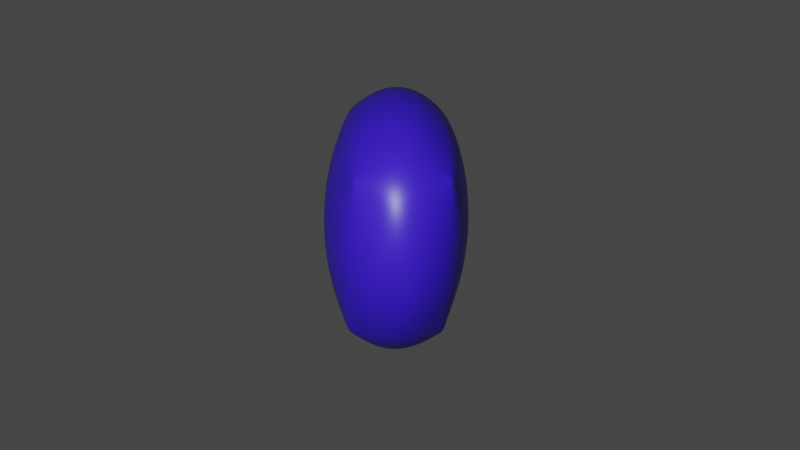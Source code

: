 # Source: VIRUS_SPANISH_FLU.IMG.blend  (saved by Blender 2.92.15; exported with 4.5.12 LTS)
import bpy
from mathutils import Matrix  # noqa: F401  (used for matrix-valued properties, if any)

bpy.ops.wm.read_factory_settings(use_empty=True)
scene = bpy.context.scene
scene.name = 'Scene'

# ---- collections
col_collection = bpy.data.collections.new('Collection'); scene.collection.children.link(col_collection)

# ---- materials (node trees are filled in below, after node groups)
mat_material = bpy.data.materials.new('Material')
mat_material.alpha_threshold = 0.0
mat_material.use_transparent_shadow = False
mat_material.line_color = (0.0, 0.0, 0.0, 1.0)

# ---- material node trees
mat_material.use_nodes = True; mat_material.node_tree.nodes.clear()
_N = mat_material.node_tree.nodes; _L = mat_material.node_tree.links
n0 = _N.new('ShaderNodeOutputMaterial'); n0.name = 'Material Output'; n0.location = (300, 300)
n1 = _N.new('ShaderNodeBsdfPrincipled'); n1.name = 'Principled BSDF'; n1.location = (10, 300)
n1.distribution = 'GGX'
n1.subsurface_method = 'BURLEY'
n1.inputs[0].default_value = (0.04741, 0.01314, 0.8, 1.0)
n1.inputs[2].default_value = 0.4
n1.inputs[3].default_value = 1.45
n1.inputs[27].default_value = (0.0, 0.0, 0.0, 1.0)
n1.inputs[28].default_value = 1.0
_L.new(n1.outputs[0], n0.inputs[0])
n0.is_active_output = True

# ---- world
world_world = bpy.data.worlds.new('World'); scene.world = world_world
world_world.use_nodes = True; world_world.node_tree.nodes.clear()
_N = world_world.node_tree.nodes; _L = world_world.node_tree.links
n0 = _N.new('ShaderNodeOutputWorld'); n0.name = 'World Output'; n0.location = (300, 300)
n1 = _N.new('ShaderNodeBackground'); n1.name = 'Background'; n1.location = (10, 300)
n1.inputs[0].default_value = (0.05088, 0.05088, 0.05088, 1.0)
_L.new(n1.outputs[0], n0.inputs[0])
n0.is_active_output = True
world_world.color = (0.05088, 0.05088, 0.05088)
world_world.use_sun_shadow = False
world_world.sun_shadow_jitter_overblur = 0.0

# ---- cameras
cam_camera = bpy.data.cameras.new('Camera')
cam_camera.clip_end = 100.0
cam_camera.ortho_scale = 7.314

# ---- lights
light_light = bpy.data.lights.new('Light', 'POINT')
light_light.transmission_factor = 0.0
light_light.energy = 1000.0
light_light.shadow_soft_size = 0.1
light_light.shadow_maximum_resolution = 0.006
light_light.use_absolute_resolution = True

# ---- meshes
me_cube = bpy.data.meshes.new('Cube')
me_cube.from_pydata([(0.6121, 0.8389, 0.2231), (0.2231, 1.0, 0.2231), (0.2231, 0.8389, 0.6121), (0.637, 0.6279, 0.637), (0.2231, 0.6121, 0.8389), (0.2231, 0.2231, 1.0), (0.6121, 0.2231, 0.8389), (0.637, 0.637, 0.6279), (0.8389, 0.6121, 0.2231), (0.6279, 0.637, 0.637), (0.8389, 0.2231, 0.6121), (1.0, 0.2231, 0.2231), (0.6133, 0.2234, -0.8397), (0.2231, 0.2231, -1.0), (0.2231, 0.6121, -0.8389), (0.6371, 0.637, -0.628), (0.2231, 0.8389, -0.6121), (0.2231, 1.0, -0.2231), (0.6121, 0.8389, -0.2231), (0.6372, 0.6279, -0.6371), (0.8447, 0.2239, -0.6127), (0.628, 0.637, -0.6371), (0.8391, 0.6121, -0.2231), (0.9974, 0.2227, -0.2226), (0.8389, -0.6121, 0.2231), (1.0, -0.2231, 0.2231), (0.8389, -0.2231, 0.6121), (0.6279, -0.637, 0.637), (0.6121, -0.2231, 0.8389), (0.2231, -0.2231, 1.0), (0.2231, -0.6121, 0.8389), (0.637, -0.637, 0.6279), (0.6121, -0.8389, 0.2231), (0.637, -0.6279, 0.637), (0.2231, -0.8389, 0.6121), (0.2231, -1.0, 0.2231), (0.8389, -0.2231, -0.6121), (1.0, -0.2231, -0.2231), (0.8389, -0.6121, -0.2231), (0.6279, -0.637, -0.637), (0.6121, -0.8389, -0.2231), (0.2231, -1.0, -0.2231), (0.2231, -0.8389, -0.6121), (0.637, -0.6279, -0.637), (0.6121, -0.2231, -0.8389), (0.637, -0.637, -0.6279), (0.2231, -0.6121, -0.8389), (0.2231, -0.2231, -1.0), (-0.2231, 0.8389, 0.6121), (-0.2231, 1.0, 0.2231), (-0.6121, 0.8389, 0.2231), (-0.637, 0.6279, 0.637), (-0.8459, 0.613, 0.2245), (-0.9988, 0.2229, 0.2228), (-0.8428, 0.2239, 0.615), (-0.6279, 0.637, 0.637), (-0.2231, 0.6121, 0.8389), (-0.637, 0.637, 0.6279), (-0.6118, 0.223, 0.8384), (-0.2231, 0.2231, 1.0), (-0.8353, 0.2223, -0.6099), (-0.997, 0.2216, -0.2226), (-0.8416, 0.6128, -0.2236), (-0.6283, 0.6371, -0.6373), (-0.6121, 0.8389, -0.2231), (-0.2231, 1.0, -0.2231), (-0.2231, 0.8389, -0.6121), (-0.6377, 0.6281, -0.6375), (-0.6131, 0.2233, -0.8392), (-0.6376, 0.6371, -0.6282), (-0.2231, 0.6121, -0.8389), (-0.2231, 0.2231, -1.0), (-0.8389, -0.2231, 0.6121), (-1.001, -0.2233, 0.2229), (-0.8379, -0.6114, 0.2229), (-0.6279, -0.637, 0.637), (-0.6121, -0.8389, 0.2231), (-0.2231, -1.0, 0.2231), (-0.2231, -0.8389, 0.6121), (-0.637, -0.6279, 0.637), (-0.6121, -0.2231, 0.8389), (-0.637, -0.637, 0.6279), (-0.2231, -0.6121, 0.8389), (-0.2231, -0.2231, 1.0), (-0.6146, -0.2236, -0.8406), (-0.2231, -0.2231, -1.0), (-0.2231, -0.6121, -0.8389), (-0.637, -0.637, -0.6279), (-0.2231, -0.8389, -0.6121), (-0.2231, -1.0, -0.2231), (-0.6121, -0.8389, -0.2231), (-0.637, -0.6279, -0.637), (-0.8362, -0.2225, -0.6103), (-0.6279, -0.637, -0.637), (-0.8386, -0.6119, -0.223), (-1.002, -0.2243, -0.2235)], [], [(32, 40, 38, 24), (68, 84, 92, 60), (39, 43, 45), (23, 11, 25, 37), (44, 12, 20, 36), (65, 49, 1, 17), (14, 70, 66, 16), (30, 82, 78, 34), (86, 46, 42, 88), (50, 64, 62, 52), (75, 79, 81), (90, 76, 74, 94), (63, 67, 69), (71, 13, 47, 85), (3, 7, 9), (87, 91, 93), (27, 31, 33), (80, 58, 54, 72), (41, 35, 77, 89), (5, 59, 83, 29), (51, 55, 57), (95, 73, 53, 61), (6, 28, 26, 10), (15, 19, 21), (56, 4, 2, 48), (0, 1, 2, 3), (4, 5, 6, 7), (8, 9, 10, 11), (12, 13, 14, 15), (16, 17, 18, 19), (20, 21, 22, 23), (24, 25, 26, 27), (28, 29, 30, 31), (32, 33, 34, 35), (36, 37, 38, 39), (40, 41, 42, 43), (44, 45, 46, 47), (48, 49, 50, 51), (52, 53, 54, 55), (56, 57, 58, 59), (60, 61, 62, 63), (64, 65, 66, 67), (68, 69, 70, 71), (72, 73, 74, 75), (76, 77, 78, 79), (80, 81, 82, 83), (84, 85, 86, 87), (88, 89, 90, 91), (92, 93, 94, 95), (8, 0, 3, 9), (2, 4, 7, 3), (6, 10, 9, 7), (20, 12, 15, 21), (14, 16, 19, 15), (18, 22, 21, 19), (32, 24, 27, 33), (26, 28, 31, 27), (30, 34, 33, 31), (44, 36, 39, 45), (38, 40, 43, 39), (42, 46, 45, 43), (56, 48, 51, 57), (50, 52, 55, 51), (54, 58, 57, 55), (68, 60, 63, 69), (62, 64, 67, 63), (66, 70, 69, 67), (80, 72, 75, 81), (74, 76, 79, 75), (78, 82, 81, 79), (92, 84, 87, 93), (86, 88, 91, 87), (90, 94, 93, 91), (71, 85, 84, 68), (95, 61, 60, 92), (13, 71, 70, 14), (65, 17, 16, 66), (11, 23, 22, 8), (17, 1, 0, 18), (89, 77, 76, 90), (73, 95, 94, 74), (35, 41, 40, 32), (37, 25, 24, 38), (49, 65, 64, 50), (61, 53, 52, 62), (29, 83, 82, 30), (77, 35, 34, 78), (5, 29, 28, 6), (25, 11, 10, 26), (85, 47, 46, 86), (41, 89, 88, 42), (83, 59, 58, 80), (53, 73, 72, 54), (59, 5, 4, 56), (1, 49, 48, 2), (47, 13, 12, 44), (23, 37, 36, 20), (8, 22, 18, 0)])
_uv = me_cube.uv_layers.new(name='UVMap')
_uv.uv.foreach_set('vector', [0.5279, 0.7783, 0.4721, 0.7783, 0.4721, 0.7217, 0.5279, 0.7217, 0.1735, 0.5971, 0.1735, 0.6529, 0.1451, 0.6529, 0.1451, 0.5971, 0.3971, 0.7965, 0.3983, 0.7954, 0.3983, 0.7954, 0.4721, 0.5971, 0.5279, 0.5971, 0.5279, 0.6529, 0.4721, 0.6529, 0.3467, 0.6529, 0.3467, 0.5971, 0.4033, 0.5971, 0.4033, 0.6529, 0.4721, 0.3471, 0.5279, 0.3471, 0.5279, 0.4029, 0.4721, 0.4029, 0.2779, 0.5485, 0.2221, 0.5485, 0.2221, 0.5201, 0.2779, 0.5201, 0.6049, 0.8471, 0.6049, 0.9029, 0.5765, 0.9029, 0.5765, 0.8471, 0.2221, 0.7015, 0.2779, 0.7015, 0.2779, 0.7299, 0.2221, 0.7299, 0.5279, 0.2783, 0.4721, 0.2783, 0.4721, 0.2217, 0.5279, 0.2217, 0.5796, 0.04537, 0.5796, 0.04651, 0.5785, 0.04537, 0.4721, 0.02014, 0.5279, 0.02014, 0.5279, 0.04849, 0.4721, 0.04849, 0.4204, 0.2046, 0.4204, 0.2035, 0.4215, 0.2046, 0.2221, 0.5971, 0.2779, 0.5971, 0.2779, 0.6529, 0.2221, 0.6529, 0.5796, 0.4546, 0.5785, 0.4546, 0.5796, 0.4535, 0.1704, 0.7046, 0.1704, 0.7035, 0.1715, 0.7046, 0.5796, 0.7046, 0.5785, 0.7046, 0.5796, 0.7035, 0.6049, 0.09711, 0.6049, 0.1529, 0.5765, 0.1529, 0.5765, 0.09711, 0.4721, 0.8471, 0.5279, 0.8471, 0.5279, 0.9029, 0.4721, 0.9029, 0.7221, 0.5971, 0.7779, 0.5971, 0.7779, 0.6529, 0.7221, 0.6529, 0.5796, 0.2267, 0.5796, 0.2267, 0.5785, 0.2279, 0.4721, 0.09711, 0.5279, 0.09711, 0.5279, 0.1529, 0.4721, 0.1529, 0.6533, 0.5971, 0.6533, 0.6529, 0.5967, 0.6529, 0.5967, 0.5971, 0.3296, 0.5454, 0.3296, 0.5465, 0.3285, 0.5454, 0.6049, 0.3471, 0.6049, 0.4029, 0.5765, 0.4029, 0.5765, 0.3471, 0.5279, 0.4515, 0.5279, 0.4314, 0.5564, 0.4029, 0.5564, 0.4314, 0.6049, 0.4029, 0.625, 0.4029, 0.625, 0.4314, 0.5901, 0.4314, 0.5279, 0.5283, 0.5564, 0.4989, 0.5564, 0.5686, 0.5279, 0.5686, 0.3265, 0.5971, 0.3064, 0.5971, 0.2779, 0.5686, 0.3064, 0.5686, 0.2779, 0.5201, 0.2779, 0.5, 0.3064, 0.5, 0.3064, 0.5349, 0.4033, 0.5971, 0.3739, 0.5686, 0.4436, 0.5686, 0.4436, 0.5971, 0.5279, 0.7217, 0.5279, 0.6814, 0.5564, 0.6814, 0.5564, 0.7511, 0.6292, 0.7985, 0.625, 0.8471, 0.6049, 0.8186, 0.5901, 0.8186, 0.5279, 0.7985, 0.5564, 0.8186, 0.5564, 0.8471, 0.5564, 0.8471, 0.4033, 0.6529, 0.4436, 0.6529, 0.4436, 0.6814, 0.3739, 0.6814, 0.3265, 0.7542, 0.2779, 0.75, 0.3064, 0.7299, 0.3064, 0.7151, 0.3265, 0.6529, 0.3064, 0.6814, 0.2779, 0.6814, 0.2779, 0.6814, 0.5765, 0.327, 0.5279, 0.3186, 0.5564, 0.2783, 0.5564, 0.2489, 0.5279, 0.2015, 0.5279, 0.1814, 0.5564, 0.1529, 0.5564, 0.1814, 0.6292, 0.2015, 0.5901, 0.1814, 0.6049, 0.1814, 0.625, 0.1529, 0.1451, 0.5971, 0.125, 0.5971, 0.125, 0.5686, 0.1599, 0.5686, 0.1735, 0.4958, 0.2221, 0.5, 0.1936, 0.5201, 0.1936, 0.5349, 0.1735, 0.5971, 0.1936, 0.5686, 0.2221, 0.5686, 0.1936, 0.5971, 0.5765, 0.09711, 0.5279, 0.09711, 0.5279, 0.04849, 0.5796, 0.04537, 0.5279, 0.02014, 0.5279, 0.0, 0.5564, 0.0, 0.5564, 0.03488, 0.6144, 0.08762, 0.5901, 0.03374, 0.6049, 0.04849, 0.625, 0.06863, 0.1735, 0.6529, 0.2221, 0.6529, 0.2221, 0.7015, 0.1704, 0.7046, 0.2126, 0.7394, 0.1936, 0.75, 0.1735, 0.7299, 0.1936, 0.7151, 0.1356, 0.6624, 0.1599, 0.7163, 0.1451, 0.7015, 0.125, 0.6814, 0.5279, 0.5283, 0.5279, 0.4717, 0.5564, 0.5011, 0.5564, 0.4989, 0.5765, 0.4029, 0.6049, 0.4029, 0.5785, 0.4546, 0.5796, 0.4546, 0.6533, 0.5971, 0.5967, 0.5971, 0.6261, 0.5686, 0.6239, 0.5686, 0.4033, 0.5971, 0.3467, 0.5971, 0.3761, 0.5686, 0.3739, 0.5686, 0.2779, 0.5485, 0.2779, 0.5201, 0.3296, 0.5465, 0.3296, 0.5454, 0.3265, 0.5201, 0.3549, 0.5485, 0.3285, 0.5454, 0.3296, 0.5465, 0.5279, 0.7783, 0.5279, 0.7217, 0.5564, 0.7511, 0.5564, 0.7489, 0.5967, 0.6529, 0.6533, 0.6529, 0.6239, 0.6814, 0.6261, 0.6814, 0.6049, 0.8471, 0.5765, 0.8471, 0.5913, 0.8186, 0.5901, 0.8186, 0.3467, 0.6529, 0.4033, 0.6529, 0.3739, 0.6814, 0.3761, 0.6814, 0.4721, 0.7217, 0.4721, 0.7783, 0.4436, 0.7489, 0.4436, 0.7511, 0.2779, 0.7299, 0.2779, 0.7015, 0.3064, 0.7163, 0.3064, 0.7151, 0.6049, 0.3471, 0.5765, 0.3471, 0.5913, 0.3186, 0.5901, 0.3186, 0.5279, 0.2783, 0.5279, 0.2217, 0.5564, 0.2511, 0.5564, 0.2489, 0.5765, 0.1529, 0.6049, 0.1529, 0.5901, 0.1814, 0.5913, 0.1814, 0.1735, 0.5971, 0.1451, 0.5971, 0.1599, 0.5686, 0.1587, 0.5686, 0.4721, 0.2217, 0.4721, 0.2783, 0.4436, 0.2489, 0.4436, 0.2511, 0.2221, 0.5201, 0.2221, 0.5485, 0.1936, 0.5337, 0.1936, 0.5349, 0.6049, 0.09711, 0.5765, 0.09711, 0.5796, 0.04537, 0.5785, 0.04537, 0.5279, 0.04849, 0.5279, 0.02014, 0.5796, 0.04651, 0.5796, 0.04537, 0.5765, 0.02014, 0.6049, 0.04849, 0.5785, 0.04537, 0.5796, 0.04651, 0.1451, 0.6529, 0.1735, 0.6529, 0.1704, 0.7046, 0.1715, 0.7046, 0.2221, 0.7015, 0.2221, 0.7299, 0.1704, 0.7035, 0.1704, 0.7046, 0.1735, 0.7299, 0.1451, 0.7015, 0.1715, 0.7046, 0.1704, 0.7035, 0.2221, 0.5971, 0.2221, 0.6529, 0.1735, 0.6529, 0.1735, 0.5971, 0.125, 0.6529, 0.125, 0.5971, 0.1451, 0.5971, 0.1451, 0.6529, 0.2779, 0.5971, 0.2221, 0.5971, 0.2221, 0.5485, 0.2779, 0.5485, 0.2221, 0.5, 0.2779, 0.5, 0.2779, 0.5201, 0.2221, 0.5201, 0.5279, 0.5971, 0.4721, 0.5971, 0.4721, 0.5283, 0.5279, 0.5283, 0.4721, 0.4029, 0.5279, 0.4029, 0.5279, 0.4717, 0.4721, 0.4717, 0.4721, 0.0, 0.5279, 0.0, 0.5279, 0.02014, 0.4721, 0.02014, 0.5279, 0.09711, 0.4721, 0.09711, 0.4721, 0.04849, 0.5279, 0.04849, 0.5279, 0.8471, 0.4721, 0.8471, 0.4721, 0.7783, 0.5279, 0.7783, 0.4721, 0.6529, 0.5279, 0.6529, 0.5279, 0.7217, 0.4721, 0.7217, 0.5279, 0.3471, 0.4721, 0.3471, 0.4721, 0.2783, 0.5279, 0.2783, 0.4721, 0.1529, 0.5279, 0.1529, 0.5279, 0.2217, 0.4721, 0.2217, 0.625, 0.8471, 0.625, 0.9029, 0.6049, 0.9029, 0.6049, 0.8471, 0.5279, 0.9029, 0.5279, 0.8471, 0.5765, 0.8471, 0.5765, 0.9029, 0.7221, 0.5971, 0.7221, 0.6529, 0.6533, 0.6529, 0.6533, 0.5971, 0.5279, 0.6529, 0.5279, 0.5971, 0.5967, 0.5971, 0.5967, 0.6529, 0.2221, 0.6529, 0.2779, 0.6529, 0.2779, 0.7015, 0.2221, 0.7015, 0.2779, 0.75, 0.2221, 0.75, 0.2221, 0.7299, 0.2779, 0.7299, 0.625, 0.09711, 0.625, 0.1529, 0.6049, 0.1529, 0.6049, 0.09711, 0.5279, 0.1529, 0.5279, 0.09711, 0.5765, 0.09711, 0.5765, 0.1529, 0.625, 0.3471, 0.625, 0.4029, 0.6049, 0.4029, 0.6049, 0.3471, 0.5279, 0.4029, 0.5279, 0.3471, 0.5765, 0.3471, 0.5765, 0.4029, 0.2779, 0.6529, 0.2779, 0.5971, 0.3467, 0.5971, 0.3467, 0.6529, 0.4721, 0.5971, 0.4721, 0.6529, 0.4033, 0.6529, 0.4033, 0.5971, 0.5279, 0.5283, 0.4721, 0.5283, 0.4721, 0.4717, 0.5279, 0.4717])
me_cube.materials.append(mat_material)
me_cube.use_remesh_preserve_volume = False
me_cube.use_remesh_preserve_attributes = False
me_cube.use_mirror_vertex_groups = False
me_cube.update()

# ---- objects
ob_cube = bpy.data.objects.new('Cube', me_cube)
ob_light = bpy.data.objects.new('Light', light_light)
ob_camera = bpy.data.objects.new('Camera', cam_camera)

# ---- transforms, parenting, visibility, modifiers, constraints
ob_cube.location = (-0.05197, -0.002003, 0.0)
ob_cube.rotation_euler = (-2.456, 1.633, 6.262)
ob_cube.scale = (1.317, 0.7349, 1.317)
ob_cube.lock_rotations_4d = False
ob_cube.empty_display_type = 'ARROWS'
ob_cube.lineart.crease_threshold = 0.0
_m = ob_cube.modifiers.new('ParticleSettings', 'PARTICLE_SYSTEM')
_m = ob_cube.modifiers.new('Subdivision', 'SUBSURF')
_m.uv_smooth = 'PRESERVE_CORNERS'
_m.quality = 6
_m.levels = 6
_m.render_levels = 6
ob_light.location = (3.223, -4.441, 3.41)
ob_light.rotation_euler = (0.6503, 0.05522, 1.866)
ob_light.lock_rotations_4d = False
ob_light.empty_display_type = 'ARROWS'
ob_light.color = (0.0, 0.0, 0.0, 0.0)
ob_light.lineart.crease_threshold = 0.0
ob_camera.location = (7.359, -6.926, 4.958)
ob_camera.rotation_euler = (1.109, 0.0, 0.8149)
ob_camera.lock_rotations_4d = False
ob_camera.empty_display_type = 'ARROWS'
ob_camera.color = (0.0, 0.0, 0.0, 0.0)
ob_camera.display_type = 'WIRE'
ob_camera.lineart.crease_threshold = 0.0

# ---- collection membership
col_collection.objects.link(ob_cube)
col_collection.objects.link(ob_light)
col_collection.objects.link(ob_camera)

# ---- scene / render settings (as saved in the file)
scene.camera = ob_camera
scene.frame_start = 1; scene.frame_end = 250; scene.frame_set(1)
scene.render.engine = 'BLENDER_EEVEE_NEXT'
scene.cycles.use_denoising = False
scene.cycles.samples = 128
scene.cycles.sampling_pattern = 'TABULATED_SOBOL'
scene.cycles.use_adaptive_sampling = False
scene.cycles.use_light_tree = False
scene.view_settings.view_transform = 'Filmic'
bpy.context.view_layer.update()
